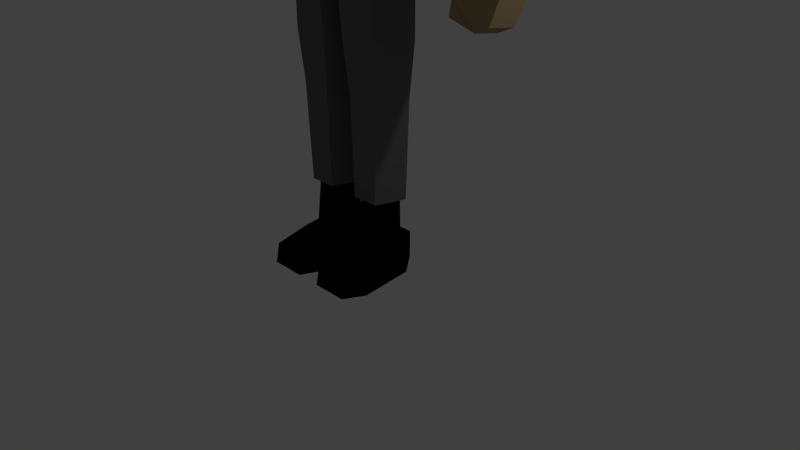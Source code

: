 # Source: pelihahmo.blend  (saved by Blender 2.71.0; exported with 4.5.12 LTS)
import bpy
from mathutils import Matrix  # noqa: F401  (used for matrix-valued properties, if any)

bpy.ops.wm.read_factory_settings(use_empty=True)
scene = bpy.context.scene
scene.name = 'Scene'

# ---- collections
col_collection_1 = bpy.data.collections.new('Collection 1'); scene.collection.children.link(col_collection_1)

# ---- materials (node trees are filled in below, after node groups)
mat_harmaa = bpy.data.materials.new('harmaa')
mat_harmaa.alpha_threshold = 0.0
mat_harmaa.roughness = 0.5
mat_harmaa.line_color = (0.0, 0.0, 0.0, 1.0)
mat_musta = bpy.data.materials.new('musta')
mat_musta.alpha_threshold = 0.0
mat_musta.roughness = 0.5
mat_musta.line_color = (0.0, 0.0, 0.0, 1.0)
mat_iho = bpy.data.materials.new('iho')
mat_iho.alpha_threshold = 0.0
mat_iho.roughness = 0.5
mat_iho.line_color = (0.0, 0.0, 0.0, 1.0)

# ---- material node trees
mat_harmaa.use_nodes = True; mat_harmaa.node_tree.nodes.clear()
_N = mat_harmaa.node_tree.nodes; _L = mat_harmaa.node_tree.links
n0 = _N.new('ShaderNodeOutputMaterial'); n0.name = 'Material Output'; n0.location = (300, 300)
n1 = _N.new('ShaderNodeBsdfDiffuse'); n1.name = 'Diffuse BSDF'; n1.location = (10, 300)
n1.inputs[0].default_value = (0.1496, 0.1496, 0.1496, 1.0)
_L.new(n1.outputs[0], n0.inputs[0])
n0.is_active_output = True
mat_musta.use_nodes = True; mat_musta.node_tree.nodes.clear()
_N = mat_musta.node_tree.nodes; _L = mat_musta.node_tree.links
n0 = _N.new('ShaderNodeOutputMaterial'); n0.name = 'Material Output'; n0.location = (300, 300)
n1 = _N.new('ShaderNodeBsdfDiffuse'); n1.name = 'Diffuse BSDF'; n1.location = (10, 300)
n1.inputs[0].default_value = (0.0, 0.0, 0.0, 1.0)
_L.new(n1.outputs[0], n0.inputs[0])
n0.is_active_output = True
mat_iho.use_nodes = True; mat_iho.node_tree.nodes.clear()
_N = mat_iho.node_tree.nodes; _L = mat_iho.node_tree.links
n0 = _N.new('ShaderNodeOutputMaterial'); n0.name = 'Material Output'; n0.location = (300, 300)
n1 = _N.new('ShaderNodeBsdfDiffuse'); n1.name = 'Diffuse BSDF'; n1.location = (10, 300)
n1.inputs[0].default_value = (0.4367, 0.3207, 0.1671, 1.0)
_L.new(n1.outputs[0], n0.inputs[0])
n0.is_active_output = True

# ---- world
world_world = bpy.data.worlds.new('World'); scene.world = world_world
world_world.color = (0.05088, 0.05088, 0.05088)
world_world.use_sun_shadow = False
world_world.sun_shadow_jitter_overblur = 0.0
world_world.cycles.sampling_method = 'MANUAL'
world_world.cycles.sample_map_resolution = 256

# ---- cameras
cam_camera = bpy.data.cameras.new('Camera')
cam_camera.clip_end = 100.0
cam_camera.lens = 35.0
cam_camera.sensor_width = 32.0
cam_camera.sensor_height = 18.0
cam_camera.ortho_scale = 7.314
cam_camera.dof.focus_distance = 0.0

# ---- lights
light_lamp_001 = bpy.data.lights.new('Lamp.001', 'POINT')
light_lamp_001.transmission_factor = 0.0
light_lamp_001.cutoff_distance = 30.0
light_lamp_001.energy = 100.0
light_lamp_001.shadow_buffer_clip_start = 1.001
light_lamp_001.shadow_soft_size = 0.1
light_lamp_001.shadow_maximum_resolution = 0.006
light_lamp_001.use_absolute_resolution = True
light_lamp_001.cycles.use_multiple_importance_sampling = False
light_lamp = bpy.data.lights.new('Lamp', 'POINT')
light_lamp.transmission_factor = 0.0
light_lamp.cutoff_distance = 30.0
light_lamp.energy = 100.0
light_lamp.shadow_buffer_clip_start = 1.001
light_lamp.shadow_soft_size = 0.1
light_lamp.shadow_maximum_resolution = 0.006
light_lamp.use_absolute_resolution = True
light_lamp.cycles.use_multiple_importance_sampling = False

# ---- meshes
me_cube_001 = bpy.data.meshes.new('Cube.001')
me_cube_001.from_pydata([(0.4524, -0.2963, 0.2389), (-0.4169, -0.2963, 0.2389), (-0.4169, -0.2963, -0.313), (0.4524, -0.2963, -0.313), (0.7698, 2.415, 0.2226), (-0.7343, 2.415, 0.2226), (-0.8841, 2.415, -0.6096), (0.9196, 2.415, -0.6096), (1.048, 1.697, 0.7441), (-1.016, 1.697, 0.7441), (-1.072, 2.052, -0.8182), (1.105, 2.052, -0.8182), (-1.014, 1.245, 0.7369), (-1.072, 1.6, -0.8111), (1.086, 1.6, -0.8111), (1.03, 1.245, 0.737), (-1.379, 2.069, -0.03705), (1.414, 2.069, -0.03705), (-1.377, 1.36, -0.03709), (1.389, 1.361, -0.03705), (1.414, 2.069, -0.5937), (1.389, 1.361, -0.5896), (-1.379, 2.069, -0.5937), (-1.378, 1.36, -0.5896), (-0.525, -0.2963, -0.03704), (0.5605, -0.2963, -0.03704), (0.5605, -0.2963, -0.2093), (-0.525, -0.2963, -0.2093), (-0.8841, 2.415, -0.03705), (0.9196, 2.415, -0.03705), (-0.8841, 2.415, -0.3233), (0.9196, 2.415, -0.3233), (0.3056, 2.415, 0.4078), (0.3055, -0.2963, 0.3075), (0.3056, 2.415, -0.6096), (0.3055, -0.2963, -0.3816), (0.1527, 1.697, 0.6599), (0.3049, 2.052, -0.7814), (0.1519, 1.245, 0.6527), (0.3028, 1.6, -0.7742), (0.3056, 2.506, 0.1373), (0.3056, 2.506, -0.3233), (-0.2529, 2.415, 0.4078), (-0.2536, -0.2963, -0.3816), (-0.2528, 2.052, -0.7814), (-0.256, 1.6, -0.7742), (-0.2536, -0.2963, 0.3075), (-0.2529, 2.415, -0.6096), (-0.1017, 1.697, 0.6599), (-0.1029, 1.245, 0.6526), (-0.2529, 2.506, 0.1373), (-0.2529, 2.506, -0.3233), (-0.3738, 1.697, 0.7783), (-0.3757, 1.245, 0.771), (0.4407, 1.697, 0.7808), (0.4358, 1.245, 0.7736), (1.25, 0.7225, -0.2646), (1.422, 1.311, -0.2403), (1.681, 0.0866, -0.6497), (1.683, 1.325, -0.5985), (2.105, 1.318, -0.4608), (2.104, 1.3, -0.01743), (1.68, 0.1916, 0.06059), (1.682, 1.296, 0.1189), (2.243, 0.7331, -0.5851), (1.624, 1.693, -0.6771), (-2.117, 1.311, -0.02445), (1.63, 0.7427, -0.7852), (-1.695, 1.304, 0.1133), (1.677, 1.971, -0.57), (-2.257, 0.7445, -0.5925), (2.099, 1.846, -0.4328), (-1.646, 1.693, -0.6771), (2.099, 1.846, 0.0109), (-1.699, 0.1991, 0.05346), (1.677, 2.015, 0.148), (2.238, 1.605, -0.5334), (2.238, 1.605, 0.1114), (1.624, 1.693, 0.3107), (1.42, 0.1397, -0.2951), (2.103, 0.1057, -0.5131), (2.102, 0.1706, -0.07417), (2.242, 0.7068, 0.05924), (1.628, 0.7002, 0.2573), (1.628, -0.2037, -0.7713), (1.248, -0.1266, -0.256), (-1.694, 1.334, -0.6041), (1.723, -1.19, -0.3217), (-1.698, 0.09403, -0.6568), (-1.434, 1.318, -0.245), (-1.265, 0.7289, -0.2687), (1.722, -1.126, 0.1164), (-2.116, 1.329, -0.4678), (2.241, -0.1759, -0.5729), (2.24, -0.08161, 0.06501), (1.561, -1.158, -0.103), (1.983, -1.179, -0.2375), (1.982, -1.139, 0.03328), (1.626, -0.05111, 0.2608), (0.02638, 3.746, 0.7389), (-0.7699, 3.365, -0.3396), (-0.7699, 3.042, -0.3396), (-0.7699, 4.02, -0.3397), (1.526e-05, 3.215, -0.7577), (1.788e-05, 4.02, -0.8971), (0.7681, 3.042, -0.3371), (0.7681, 4.02, -0.3371), (0.303, 2.666, 0.6683), (0.4728, 4.02, 0.6718), (-0.3079, 2.666, 0.6667), (-0.4777, 4.02, 0.6702), (0.7681, 3.365, -0.3371), (0.3847, 3.103, 0.5955), (-0.3896, 3.103, 0.5939), (1.604e-05, 3.478, -0.8971), (0.02662, 3.103, 0.8884), (0.303, 2.817, 0.7516), (-0.9049, 4.033, -0.3992), (-0.3079, 2.817, 0.75), (-0.4075, 3.746, 0.6889), (0.4026, 3.746, 0.6905), (0.5561, 4.033, 0.7899), (0.9033, 4.033, -0.3962), (0.0002734, 4.033, -1.055), (-0.6238, 3.314, 0.1126), (0.6205, 3.314, 0.1147), (0.7035, 2.812, 0.2373), (0.6205, 4.02, 0.1147), (-0.7068, 2.812, 0.2352), (-0.6238, 4.02, 0.1126), (0.7169, 3.044, 0.2294), (-0.7203, 3.044, 0.2273), (0.7297, 4.033, 0.135), (-0.5614, 4.033, 0.7881), (-0.4426, 3.738, 0.5625), (0.4377, 3.738, 0.5641), (-0.7699, 3.738, -0.3396), (0.7681, 3.738, -0.3371), (1.692e-05, 3.738, -0.8971), (0.6205, 3.738, 0.1147), (-0.6238, 3.738, 0.1126), (-0.1639, 3.103, 0.5947), (-0.04607, 3.746, 0.7387), (-0.04607, 3.738, 0.5633), (0.2171, 3.103, 0.5951), (0.09892, 3.746, 0.7391), (0.09953, 3.738, 0.5637), (-0.1385, 3.103, 0.7986), (0.1918, 3.103, 0.799), (-0.7332, 4.033, 0.1325), (-0.674, 4.847, -0.2973), (0.4136, 4.847, 0.5879), (0.672, 4.847, -0.2951), (-0.0004466, 4.847, -0.7794), (0.5428, 4.847, 0.1003), (-0.4183, 4.847, 0.5865), (-0.5461, 4.847, 0.09847), (-0.3721, 4.758, -0.1938), (0.2273, 4.758, 0.2941), (0.3698, 4.758, -0.1925), (0.2478, 2.786, 0.1678), (0.2985, 4.758, 0.0254), (-0.2312, 4.758, 0.2934), (-0.3016, 4.758, 0.0244), (-0.00231, 4.847, 0.5872), (-0.001916, 4.943, 0.2938), (-0.00155, 4.943, 0.0249), (-0.001184, 4.943, -0.1931), (0.2478, 2.828, -0.3484), (-0.2038, 2.786, 0.1678), (-0.2038, 2.828, -0.3484), (0.6514, -0.6347, 0.3793), (-0.6185, -0.6347, 0.3793), (-0.6185, -0.6347, -0.5084), (0.6514, -0.6347, -0.5084), (-0.7763, -0.6347, -0.02381), (0.8093, -0.6347, -0.02381), (0.8093, -0.6347, -0.2755), (-0.7763, -0.6347, -0.2755), (0.4369, -0.6347, 0.4795), (0.4369, -0.6347, -0.6717), (-0.3799, -0.6347, -0.6717), (-0.3799, -0.6347, 0.4795), (0.6505, -0.9869, 0.3787), (-0.6176, -0.9869, 0.3787), (-0.6176, -0.9869, -0.5079), (0.6505, -0.9869, -0.5079), (-0.7752, -0.9869, -0.02387), (0.8082, -0.9869, -0.02387), (0.8082, -0.9869, -0.2752), (-0.7752, -0.9869, -0.2752), (0.4363, -0.9869, 0.5528), (0.4363, -0.9869, -0.6711), (-0.3793, -0.9869, -0.6711), (-0.3793, -0.9869, 0.5528), (0.679, 0.3895, 0.488), (0.9128, 0.3809, -0.03704), (0.5346, -0.08452, 0.3634), (0.7056, -0.0888, -0.03704), (0.8759, 0.3046, 0.5753), (1.11, 0.296, 0.05026), (0.7316, -0.1694, 0.4507), (0.9025, -0.1737, 0.05026), (0.6851, 0.7695, -0.6115), (0.8909, 0.7609, -0.3923), (0.2201, 0.7695, -0.6274), (0.5268, -0.05726, -0.3819), (0.2208, -0.05726, -0.4241), (0.6837, -0.06154, -0.2204), (0.7592, 0.7063, -0.7741), (0.965, 0.6977, -0.5548), (0.2942, 0.7063, -0.7899), (0.6008, -0.1204, -0.5444), (0.2949, -0.1204, -0.5866), (0.7577, -0.1247, -0.3829), (-0.6831, 0.401, -0.5409), (-0.8902, 0.3924, -0.3217), (-0.1937, 0.401, -0.5568), (-0.5195, -0.07295, -0.4164), (-0.677, -0.07725, -0.255), (-0.1931, -0.07296, -0.4587), (-0.7908, 0.3073, -0.7798), (-0.9978, 0.2987, -0.5606), (-0.3013, 0.3073, -0.7956), (-0.6271, -0.1667, -0.6553), (-0.7847, -0.171, -0.4938), (-0.3007, -0.1667, -0.6975), (-0.7156, 0.6516, 0.4879), (-0.9512, 0.6431, -0.03706), (-0.3146, 0.6516, 0.5393), (-0.5663, 0.1776, 0.3634), (-0.7381, 0.1734, -0.03705), (-0.2841, 0.1777, 0.4234), (-0.9035, 0.5305, 0.737), (-1.139, 0.522, 0.2121), (-0.5025, 0.5305, 0.7884), (-0.7541, 0.05658, 0.6125), (-0.9259, 0.05233, 0.2121), (-0.472, 0.05659, 0.6725), (1.534, -1.405, -0.06652), (1.758, -1.454, -0.3984), (2.153, -1.436, -0.2706), (2.152, -1.376, 0.1402), (1.757, -1.356, 0.2663), (1.424, -1.462, -0.05817), (1.541, -1.488, 0.2273), (1.542, -1.57, -0.3236), (1.842, -1.916, -0.1644), (1.842, -1.865, 0.1761), (-2.12, 1.846, -0.4328), (1.415, -1.514, 0.04247), (-1.698, 1.971, -0.57), (-1.643, 0.7511, -0.7906), (1.415, -1.541, -0.1396), (1.374, -1.527, -0.04864), (1.438, -1.781, 0.1225), (1.439, -1.82, -0.1388), (2.031, -1.832, -0.1944), (2.031, -1.776, 0.1813), (-2.12, 1.846, 0.01091), (-1.698, 2.015, 0.148), (-2.259, 1.605, -0.5334), (-2.259, 1.605, 0.1114), (-1.646, 1.693, 0.3107), (-1.438, 0.146, -0.3011), (-2.12, 0.115, -0.5221), (-2.121, 0.1799, -0.08308), (-2.258, 0.7183, 0.05175), (-1.645, 0.7086, 0.2519), (-1.645, -0.1965, -0.7782), (-1.267, -0.1211, -0.2613), (-1.746, -1.183, -0.3291), (-1.747, -1.118, 0.1091), (-2.259, -0.166, -0.5824), (-2.26, -0.07172, 0.05552), (-1.586, -1.151, -0.1096), (-2.007, -1.17, -0.2459), (-2.007, -1.13, 0.02486), (-1.647, -0.04392, 0.2539), (-1.559, -1.398, -0.07305), (-1.782, -1.447, -0.4059), (-2.178, -1.427, -0.2798), (-2.178, -1.366, 0.1311), (-1.784, -1.348, 0.2588), (-1.45, -1.456, -0.06424), (-1.569, -1.481, 0.2207), (-1.568, -1.563, -0.3302), (-1.87, -1.908, -0.1722), (-1.87, -1.857, 0.1683), (-1.441, -1.508, 0.03644), (-1.441, -1.535, -0.1456), (-1.4, -1.521, -0.0545), (-1.466, -1.775, 0.1164), (-1.466, -1.814, -0.1449), (-2.058, -1.823, -0.203), (-2.059, -1.767, 0.1726), (0.4102, -1.481, -0.3574), (0.4141, -2.815, -0.285), (-0.3951, -2.815, -0.285), (-0.3916, -1.481, -0.3574), (-0.0741, -2.815, -0.01906), (-0.01046, -1.481, -0.04167), (-0.1952, -2.815, 0.4136), (-0.1542, -1.328, 0.5461), (-0.591, -2.815, 0.415), (-0.6242, -1.481, 0.4737), (-0.7146, -2.815, -0.0167), (-0.7709, -1.481, -0.03886), (0.7351, -2.815, -0.01907), (0.7913, -1.481, -0.04167), (0.614, -2.815, 0.4136), (0.6475, -1.481, 0.472), (0.2182, -2.815, 0.415), (0.1775, -1.328, 0.5478), (0.09463, -2.815, -0.01671), (0.03087, -1.481, -0.03887), (0.4077, -4.079, -0.1588), (-0.3758, -4.079, -0.1588), (-0.1596, -4.079, 0.02033), (-0.2412, -4.079, 0.3117), (-0.5078, -4.079, 0.3127), (-0.5909, -4.079, 0.02192), (0.6239, -4.079, 0.02033), (0.5423, -4.079, 0.3117), (0.2757, -4.079, 0.3127), (0.1925, -4.079, 0.02192), (0.4102, -4.698, -0.3574), (-0.3916, -4.698, -0.3574), (-0.08651, -4.698, -0.04165), (-0.1543, -4.698, 0.472), (-0.6242, -4.698, 0.4738), (-0.6948, -4.698, -0.03885), (0.7152, -4.698, -0.04165), (0.6475, -4.698, 0.472), (0.1775, -4.698, 0.4738), (0.1069, -4.698, -0.03885), (0.1775, -2.148, 0.4738), (0.7913, -2.148, -0.04166), (-0.3916, -2.148, -0.3574), (-0.01046, -2.148, -0.04166), (0.4102, -2.148, -0.3574), (-0.1543, -2.148, 0.472), (0.6475, -2.148, 0.472), (-0.6242, -2.148, 0.4738), (-0.7709, -2.148, -0.03886), (0.03087, -2.148, -0.03886), (0.4102, -5.057, -0.3574), (-0.3916, -5.057, -0.3574), (-0.1207, -5.057, -0.04165), (-0.04589, -5.057, 0.7054), (-0.7326, -5.057, 0.7071), (-0.6606, -5.057, -0.03885), (0.6763, -5.057, -0.04165), (0.7791, -5.057, 0.7054), (0.04585, -5.057, 0.7071), (0.1458, -5.057, -0.03885), (-0.2248, -4.764, 0.9717), (-0.5537, -4.764, 0.9734), (0.577, -4.757, 0.9717), (0.248, -4.757, 0.9734), (-0.1543, -5.057, 0.9717), (-0.6242, -5.057, 0.9734), (0.6475, -5.057, 0.9717), (0.1775, -5.057, 0.9734), (0.1182, -4.062, -0.00488), (0.4058, -4.062, -0.2464), (0.2294, -4.062, 0.3837), (-0.6679, -4.062, -0.00488), (-0.3804, -4.062, -0.2464), (0.6947, -4.062, -0.007004), (-0.5567, -4.062, 0.3837), (-0.2005, -4.062, 0.3824), (-0.09147, -4.062, -0.007004), (0.5857, -4.062, 0.3824), (0.1377, -4.608, 0.001268), (0.374, -4.608, -0.2263), (0.2078, -4.608, 0.3674), (-0.5848, -4.608, 0.001268), (-0.3485, -4.608, -0.2263), (0.6115, -4.608, -0.0007338), (-0.5147, -4.608, 0.3674), (-0.179, -4.608, 0.3662), (-0.111, -4.608, -0.0007332), (0.5435, -4.608, 0.3662)], [], [(8, 4, 32, 54), (207, 206, 3, 35), (50, 28, 5, 42), (36, 54, 32), (34, 7, 11, 37), (52, 9, 12, 53), (22, 10, 13, 23), (37, 11, 14, 39), (17, 8, 15, 19), (9, 16, 18, 12), (20, 17, 19, 21), (16, 22, 23, 18), (11, 20, 21, 14), (51, 30, 28, 50), (47, 6, 30, 51), (8, 17, 29, 4), (17, 20, 31, 29), (7, 31, 20, 11), (206, 208, 26, 3), (19, 196, 198, 25, 26, 208, 204, 21), (195, 196, 19, 15), (230, 231, 24, 1), (18, 23, 216, 219, 27, 24, 231, 228), (215, 216, 23, 13), (6, 10, 22, 30), (16, 28, 30, 22), (5, 28, 16, 9), (5, 9, 52, 42), (45, 39, 205, 217), (29, 40, 32, 4), (48, 42, 52), (47, 34, 37, 44), (54, 36, 38, 55), (44, 37, 39, 45), (31, 41, 40, 29), (7, 34, 41, 31), (38, 49, 46, 33), (40, 50, 42, 32), (32, 42, 48, 36), (36, 48, 49, 38), (51, 50, 169, 170), (34, 47, 51, 41), (218, 220, 43, 2), (6, 47, 44, 10), (10, 44, 45, 13), (48, 52, 53, 49), (8, 54, 55, 15), (38, 33, 55), (49, 53, 229, 232, 46), (230, 1, 46, 232), (0, 197, 195, 15, 55, 33), (66, 68, 263, 262), (60, 76, 77, 61), (65, 69, 71, 76), (61, 77, 78, 63), (76, 71, 73, 77), (69, 20, 17, 75), (77, 73, 75, 78), (20, 69, 65, 21), (72, 261, 249, 251), (85, 79, 58, 84), (63, 78, 19, 57), (75, 17, 19, 78), (71, 69, 75, 73), (93, 80, 81, 94), (92, 66, 262, 261), (94, 81, 62, 98), (130, 125, 112, 116), (129, 140, 134, 110), (149, 133, 155, 156), (104, 138, 136, 102), (116, 112, 144, 141, 113, 118), (105, 111, 130, 126), (101, 100, 114, 103), (108, 127, 132, 121), (102, 136, 140, 129), (119, 142, 110), (111, 125, 130), (128, 126, 107, 109), (126, 130, 116, 107), (120, 108, 145), (107, 116, 118, 109), (103, 114, 111, 105), (99, 110, 142), (119, 110, 134), (106, 137, 138, 104), (128, 131, 100, 101), (127, 139, 137, 106), (143, 142, 119, 134), (99, 145, 108), (136, 138, 114, 100), (102, 129, 149, 117), (120, 135, 108), (118, 113, 124, 131), (41, 51, 170, 168), (108, 110, 99), (109, 118, 131, 128), (131, 124, 100), (108, 135, 139, 127), (111, 114, 138, 137), (145, 99, 115, 148), (125, 139, 135, 112), (124, 140, 136, 100), (141, 143, 134, 113), (111, 137, 139, 125), (113, 134, 140, 124), (146, 143, 142, 99, 145), (144, 141, 143, 146), (135, 120, 145, 146), (112, 135, 146, 144), (144, 148, 115, 147, 141), (142, 143, 141, 147), (99, 142, 147, 115), (148, 144, 146, 145), (133, 121, 151, 164, 155), (129, 110, 133, 149), (110, 108, 121, 133), (127, 106, 122, 132), (106, 104, 123, 122), (104, 102, 117, 123), (121, 132, 154, 151), (132, 122, 152, 154), (117, 149, 156, 150), (123, 117, 150, 153), (122, 123, 153, 152), (103, 170, 101), (156, 155, 162, 163), (151, 154, 161, 158), (154, 152, 159, 161), (150, 156, 163, 157), (155, 164, 162), (165, 162, 164), (165, 166, 163, 162), (167, 166, 161, 159), (164, 151, 158), (165, 164, 158), (158, 161, 166, 165), (157, 163, 166, 167), (168, 170, 103), (105, 168, 103), (126, 160, 168, 105), (40, 41, 168, 160), (50, 40, 160, 169), (159, 153, 167), (157, 167, 153), (157, 153, 150), (159, 152, 153), (128, 101, 170, 169), (126, 128, 169, 160), (33, 46, 182, 179), (43, 35, 180, 181), (35, 3, 174, 180), (46, 1, 172, 182), (24, 27, 178, 175), (26, 25, 176, 177), (25, 0, 171, 176), (27, 2, 173, 178), (3, 26, 177, 174), (2, 43, 181, 173), (1, 24, 175, 172), (0, 33, 179, 171), (179, 182, 194, 191), (181, 180, 192, 193), (180, 174, 186, 192), (182, 172, 184, 194), (175, 178, 190, 187), (177, 176, 188, 189), (176, 171, 183, 188), (178, 173, 185, 190), (174, 177, 189, 186), (173, 181, 193, 185), (172, 175, 187, 184), (171, 179, 191, 183), (197, 198, 202, 201), (0, 25, 198, 197), (201, 202, 200, 199), (198, 196, 200, 202), (195, 197, 201, 199), (196, 195, 199, 200), (39, 14, 203, 205), (14, 21, 204, 203), (206, 207, 213, 212), (208, 206, 212, 214), (211, 209, 212, 213), (209, 210, 214, 212), (204, 208, 214, 210), (207, 205, 211, 213), (203, 204, 210, 209), (205, 203, 209, 211), (220, 218, 224, 226), (13, 45, 217, 215), (218, 219, 225, 224), (2, 27, 219, 218), (205, 207, 220, 217), (35, 43, 220, 207), (224, 225, 222, 221), (221, 223, 226, 224), (217, 220, 226, 223), (219, 216, 222, 225), (215, 217, 223, 221), (216, 215, 221, 222), (12, 18, 228, 227), (12, 227, 229, 53), (231, 230, 236, 237), (230, 232, 238, 236), (233, 234, 237, 236), (233, 236, 238, 235), (232, 229, 235, 238), (228, 231, 237, 234), (229, 227, 233, 235), (227, 228, 234, 233), (57, 19, 21), (247, 248, 255, 256), (243, 248, 258, 242), (245, 248, 243), (248, 245, 250, 255), (245, 244, 250), (253, 244, 246), (246, 247, 256, 253), (247, 246, 240), (240, 241, 257, 247), (80, 64, 82, 81), (56, 57, 59, 67), (58, 67, 64, 80), (67, 59, 60, 64), (81, 82, 83, 62), (79, 56, 67, 58), (64, 60, 61, 82), (83, 63, 57, 56), (82, 61, 63, 83), (62, 83, 56, 79), (79, 58, 80, 81, 62), (96, 93, 94, 97), (87, 84, 93, 96), (97, 94, 98, 91), (95, 85, 84, 87), (84, 58, 80, 93), (98, 62, 79, 85), (91, 98, 85, 95), (97, 91, 243, 242), (91, 95, 239, 243), (243, 239, 244, 245), (96, 97, 242, 241), (87, 96, 241, 240), (95, 87, 240, 239), (254, 250, 244), (257, 258, 248, 247), (239, 240, 246, 244), (253, 254, 244), (59, 65, 76, 60), (254, 255, 250), (59, 57, 21, 65), (261, 262, 259, 249), (256, 255, 254), (256, 254, 253), (241, 242, 258, 257), (262, 263, 260, 259), (270, 269, 88, 264), (249, 259, 260, 251), (273, 274, 266, 265), (274, 278, 74, 266), (287, 293, 292, 288), (283, 282, 295, 288), (285, 283, 288), (288, 292, 289, 285), (285, 289, 284), (290, 286, 284), (286, 290, 293, 287), (287, 280, 286), (280, 287, 294, 281), (265, 266, 267, 70), (90, 252, 86, 89), (88, 265, 70, 252), (252, 70, 92, 86), (266, 74, 268, 267), (264, 88, 252, 90), (70, 267, 66, 92), (268, 90, 89, 68), (267, 268, 68, 66), (74, 264, 90, 268), (264, 88, 265, 266, 74), (276, 277, 274, 273), (271, 276, 273, 269), (277, 272, 278, 274), (275, 271, 269, 270), (269, 273, 265, 88), (278, 270, 264, 74), (272, 275, 270, 278), (277, 282, 283, 272), (272, 283, 279, 275), (283, 285, 284, 279), (276, 281, 282, 277), (271, 280, 281, 276), (275, 279, 280, 271), (291, 284, 289), (294, 287, 288, 295), (279, 284, 286, 280), (290, 284, 291), (86, 92, 261, 72), (291, 289, 292), (293, 291, 292), (293, 290, 291), (281, 294, 295, 282), (18, 89, 23), (89, 86, 72, 23), (22, 23, 72, 251), (251, 260, 16, 22), (260, 263, 18, 16), (68, 89, 18, 263), (366, 364, 325, 324), (342, 311, 313, 336), (338, 299, 301, 339), (376, 374, 335, 334), (337, 309, 311, 342), (339, 301, 303, 341), (345, 315, 296, 340), (340, 296, 309, 337), (341, 303, 305, 343), (301, 299, 307, 305, 303), (344, 307, 299, 338), (343, 305, 307, 344), (336, 313, 315, 345), (309, 296, 315, 313, 311), (364, 365, 316, 325), (374, 375, 326, 335), (367, 368, 317, 321), (365, 369, 322, 316), (370, 367, 321, 320), (371, 370, 320, 319), (372, 371, 319, 318), (373, 366, 324, 323), (369, 373, 323, 322), (368, 372, 318, 317), (349, 329, 356), (335, 326, 346, 355), (377, 378, 327, 331), (375, 379, 332, 326), (380, 377, 331, 330), (381, 380, 330, 329), (382, 381, 329, 328), (383, 376, 334, 333), (379, 383, 333, 332), (378, 382, 328, 327), (193, 301, 299), (193, 192, 315, 301), (192, 296, 315), (192, 186, 296), (189, 309, 296, 186), (188, 309, 189), (309, 188, 183, 311), (183, 191, 311), (311, 191, 313), (313, 303, 301, 315), (191, 194, 303, 313), (303, 194, 305), (194, 184, 305), (187, 307, 305, 184), (185, 193, 299), (187, 190, 307), (307, 190, 185, 299), (310, 342, 336, 312), (298, 338, 339, 300), (308, 337, 342, 310), (300, 339, 341, 302), (314, 345, 340, 297), (297, 340, 337, 308), (302, 341, 343, 304), (306, 344, 338, 298), (304, 343, 344, 306), (312, 336, 345, 314), (346, 352, 353, 354, 355), (347, 348, 349, 350, 351), (331, 327, 347, 351), (326, 332, 352, 346), (356, 360, 349), (349, 348, 328), (329, 349, 328), (350, 331, 351), (330, 331, 350), (327, 328, 348, 347), (356, 357, 361, 360), (358, 359, 363, 362), (361, 357, 350), (330, 350, 357), (350, 349, 360, 361), (354, 353, 362, 363), (329, 330, 357, 356), (333, 334, 359, 358), (334, 354, 359), (363, 359, 354), (334, 335, 354), (354, 335, 355), (358, 362, 353), (353, 333, 358), (333, 353, 332), (352, 332, 353), (312, 314, 364, 366), (314, 297, 365, 364), (306, 298, 368, 367), (297, 308, 369, 365), (304, 306, 367, 370), (302, 304, 370, 371), (300, 302, 371, 372), (310, 312, 366, 373), (308, 310, 373, 369), (298, 300, 372, 368), (324, 325, 374, 376), (325, 316, 375, 374), (321, 317, 378, 377), (316, 322, 379, 375), (320, 321, 377, 380), (319, 320, 380, 381), (318, 319, 381, 382), (323, 324, 376, 383), (322, 323, 383, 379), (317, 318, 382, 378)])
me_cube_001.polygons.foreach_set('material_index', [0, 0, 0, 0, 0, 0, 0, 0, 0, 0, 0, 0, 0, 0, 0, 0, 0, 0, 0, 0, 0, 0, 0, 0, 0, 0, 0, 0, 0, 0, 0, 0, 0, 0, 0, 0, 0, 0, 0, 0, 2, 0, 0, 0, 0, 0, 0, 0, 0, 0, 0, 0, 0, 0, 0, 0, 0, 0, 0, 0, 0, 0, 0, 0, 0, 0, 0, 2, 2, 0, 2, 2, 2, 2, 0, 2, 2, 2, 2, 2, 2, 2, 2, 2, 2, 2, 2, 2, 2, 2, 2, 0, 2, 2, 2, 2, 2, 2, 2, 2, 2, 2, 2, 2, 2, 2, 2, 2, 2, 2, 2, 2, 2, 2, 0, 0, 0, 0, 0, 0, 0, 0, 0, 0, 0, 2, 0, 0, 0, 0, 0, 0, 0, 0, 0, 0, 0, 0, 2, 2, 2, 2, 2, 0, 0, 0, 0, 2, 2, 1, 1, 1, 1, 1, 1, 1, 1, 1, 1, 1, 1, 0, 0, 0, 0, 0, 0, 0, 0, 0, 0, 0, 0, 0, 0, 0, 0, 0, 0, 0, 0, 0, 0, 0, 0, 0, 0, 0, 0, 0, 0, 0, 0, 0, 0, 0, 0, 0, 0, 0, 0, 0, 0, 0, 0, 0, 0, 0, 0, 0, 0, 0, 2, 2, 2, 2, 2, 2, 2, 2, 2, 0, 0, 0, 0, 0, 0, 0, 0, 0, 0, 0, 0, 0, 0, 0, 0, 0, 0, 2, 2, 2, 2, 2, 2, 2, 2, 2, 2, 0, 2, 0, 0, 2, 2, 2, 0, 0, 0, 0, 0, 2, 2, 2, 2, 2, 2, 2, 2, 2, 0, 0, 0, 0, 0, 0, 0, 0, 0, 0, 0, 0, 0, 0, 0, 0, 0, 0, 2, 2, 2, 2, 2, 2, 2, 2, 2, 2, 0, 2, 2, 2, 2, 0, 0, 0, 0, 0, 0, 0, 0, 0, 1, 0, 0, 0, 0, 0, 0, 0, 0, 0, 0, 0, 1, 0, 0, 0, 0, 0, 0, 0, 0, 1, 1, 1, 1, 1, 1, 1, 1, 1, 1, 0, 0, 0, 0, 0, 0, 0, 0, 0, 0, 0, 0, 0, 0, 0, 0, 0, 0, 0, 0, 0, 0, 0, 0, 0, 0, 0, 1, 1, 1, 1, 1, 1, 1, 1, 1, 1, 1, 1, 1, 1, 1, 1, 1, 1, 1, 1, 1, 1, 1, 1, 1, 1, 0, 0, 0, 0, 0, 0, 0, 0, 0, 0, 1, 1, 1, 1, 1, 1, 1, 1, 1, 1])
_uv = me_cube_001.uv_layers.new(name='UVMap')
_uv.uv.foreach_set('vector', [0.0964, 0.07397, 0.09001, 0.003466, 0.1316, 0.005937, 0.1385, 0.07446, 0.3639, 0.3562, 0.3416, 0.3483, 0.3474, 0.3296, 0.3609, 0.3335, 0.5714, 0.2009, 0.582, 0.2591, 0.5601, 0.2438, 0.5475, 0.1997, 0.9326, 0.7212, 0.9105, 0.7212, 0.9475, 0.6585, 0.3185, 0.5663, 0.2786, 0.5506, 0.2861, 0.515, 0.3359, 0.5355, 0.1919, 0.07443, 0.2321, 0.07397, 0.2275, 0.114, 0.1876, 0.1144, 0.1517, 0.579, 0.1517, 0.6195, 0.1114, 0.6202, 0.1084, 0.58, 0.1476, 0.711, 0.1456, 0.7676, 0.1053, 0.767, 0.1073, 0.7116, 0.029, 0.03063, 0.0964, 0.07397, 0.0931, 0.1139, 0.02625, 0.07372, 0.5475, 0.5162, 0.4727, 0.5532, 0.4704, 0.5097, 0.5448, 0.4758, 0.002513, 0.02471, 0.029, 0.03063, 0.02625, 0.07372, 0.0, 0.06786, 0.4727, 0.5532, 0.4382, 0.5542, 0.4362, 0.5107, 0.4704, 0.5097, 0.2861, 0.515, 0.2462, 0.508, 0.2575, 0.4669, 0.2962, 0.4767, 0.6124, 0.2045, 0.6075, 0.2613, 0.582, 0.2591, 0.5714, 0.2009, 0.638, 0.2076, 0.6329, 0.2635, 0.6075, 0.2613, 0.6124, 0.2045, 0.0964, 0.07397, 0.029, 0.03063, 0.06464, 0.0, 0.09001, 0.003466, 0.601, 0.05887, 0.6404, 0.06232, 0.6219, 0.1015, 0.5964, 0.09925, 0.2786, 0.5506, 0.2621, 0.5501, 0.2462, 0.508, 0.2861, 0.515, 0.3416, 0.3483, 0.3222, 0.3436, 0.3344, 0.3267, 0.3474, 0.3296, 0.2321, 0.4662, 0.2877, 0.3754, 0.3107, 0.3404, 0.3244, 0.3264, 0.3344, 0.3267, 0.3222, 0.3436, 0.3018, 0.4091, 0.2575, 0.4669, 0.09358, 0.1863, 0.04676, 0.1801, 0.02625, 0.07372, 0.0931, 0.1139, 0.5302, 0.3787, 0.4915, 0.3802, 0.4985, 0.337, 0.5247, 0.3358, 0.4704, 0.5097, 0.4362, 0.5107, 0.4638, 0.4013, 0.476, 0.3579, 0.4851, 0.3374, 0.4985, 0.337, 0.4915, 0.3802, 0.4845, 0.4234, 0.00173, 0.6339, 0.0, 0.6071, 0.1084, 0.58, 0.1114, 0.6202, 0.6329, 0.2635, 0.6506, 0.2855, 0.6181, 0.3098, 0.6075, 0.2613, 0.5787, 0.3064, 0.582, 0.2591, 0.6075, 0.2613, 0.6181, 0.3098, 0.5226, 0.5798, 0.4959, 0.5813, 0.4727, 0.5532, 0.5475, 0.5162, 0.1889, 0.003466, 0.2321, 0.07397, 0.1919, 0.07443, 0.1683, 0.005937, 0.1088, 0.6736, 0.1073, 0.7116, 0.03258, 0.6995, 0.0004654, 0.6681, 0.5964, 0.09925, 0.5759, 0.1514, 0.552, 0.1502, 0.5722, 0.1105, 0.167, 0.07285, 0.1683, 0.005937, 0.1919, 0.07443, 0.3547, 0.5807, 0.3185, 0.5663, 0.3359, 0.5355, 0.3721, 0.5498, 0.9105, 0.7212, 0.9326, 0.7212, 0.9318, 0.7617, 0.91, 0.7617, 0.3721, 0.5498, 0.3359, 0.5355, 0.3449, 0.4967, 0.3812, 0.5111, 0.6219, 0.1015, 0.6168, 0.155, 0.5759, 0.1514, 0.5964, 0.09925, 0.6474, 0.1037, 0.6424, 0.1581, 0.6168, 0.155, 0.6219, 0.1015, 0.1458, 0.1128, 0.1625, 0.1128, 0.1379, 0.2446, 0.1012, 0.2446, 0.5759, 0.1514, 0.5714, 0.2009, 0.5475, 0.1997, 0.552, 0.1502, 0.1316, 0.005937, 0.1683, 0.005937, 0.167, 0.07285, 0.1502, 0.07285, 0.1502, 0.07285, 0.167, 0.07285, 0.1625, 0.1128, 0.1458, 0.1128, 0.6722, 0.9957, 0.6756, 0.9599, 0.7008, 0.9571, 0.7008, 0.9975, 0.6424, 0.1581, 0.638, 0.2076, 0.6124, 0.2045, 0.6168, 0.155, 0.7075, 0.3586, 0.683, 0.3609, 0.6885, 0.3398, 0.7034, 0.338, 0.3957, 0.5969, 0.3547, 0.5807, 0.3721, 0.5498, 0.4274, 0.5709, 0.4274, 0.5709, 0.3721, 0.5498, 0.3812, 0.5111, 0.4362, 0.5321, 0.167, 0.07285, 0.1919, 0.07443, 0.1876, 0.1144, 0.1625, 0.1128, 0.0964, 0.07397, 0.1385, 0.07446, 0.1343, 0.1144, 0.0931, 0.1139, 0.9318, 0.7617, 0.9475, 0.9013, 0.91, 0.7617, 0.1625, 0.1128, 0.1876, 0.1144, 0.1643, 0.1638, 0.1511, 0.2042, 0.1379, 0.2446, 0.5302, 0.3787, 0.5247, 0.3358, 0.5372, 0.3347, 0.5471, 0.3769, 0.08742, 0.2437, 0.09136, 0.2266, 0.09358, 0.1863, 0.0931, 0.1139, 0.1343, 0.1144, 0.1012, 0.2446, 0.5959, 0.6656, 0.6251, 0.6644, 0.6401, 0.6983, 0.5977, 0.6921, 0.6553, 0.4383, 0.6402, 0.4128, 0.6794, 0.4174, 0.6823, 0.4415, 0.8528, 0.02982, 0.8657, 0.0, 0.9026, 0.01749, 0.9064, 0.04137, 0.6823, 0.4415, 0.6794, 0.4174, 0.7316, 0.4069, 0.7182, 0.4396, 0.6402, 0.4128, 0.6553, 0.3911, 0.6823, 0.3943, 0.6794, 0.4174, 0.6506, 0.04024, 0.6404, 0.06232, 0.601, 0.05887, 0.5868, 0.03465, 0.6794, 0.4174, 0.6823, 0.3943, 0.7182, 0.3774, 0.7316, 0.4069, 0.1808, 0.8911, 0.1577, 0.8855, 0.1518, 0.8579, 0.1827, 0.8477, 0.7993, 0.3212, 0.8524, 0.3149, 0.849, 0.3353, 0.8124, 0.3493, 0.2077, 0.6955, 0.1961, 0.7188, 0.1576, 0.7195, 0.1517, 0.6966, 0.7884, 0.2437, 0.7988, 0.2779, 0.7614, 0.2682, 0.7491, 0.244, 0.7885, 0.3062, 0.7625, 0.3117, 0.7614, 0.2682, 0.7988, 0.2779, 0.6421, 0.003453, 0.6506, 0.04024, 0.5868, 0.03465, 0.6026, 0.0, 0.6401, 0.5658, 0.6553, 0.5416, 0.6823, 0.5448, 0.6794, 0.5704, 0.5614, 0.6648, 0.5959, 0.6656, 0.5977, 0.6921, 0.5475, 0.6908, 0.6794, 0.5704, 0.6823, 0.5448, 0.7182, 0.5429, 0.7316, 0.5677, 0.485, 0.7021, 0.4596, 0.7027, 0.4802, 0.658, 0.5062, 0.6431, 0.4361, 0.8616, 0.4358, 0.8364, 0.4788, 0.8362, 0.4859, 0.8617, 0.06549, 0.8263, 0.06556, 0.7676, 0.1374, 0.7763, 0.1374, 0.82, 0.3936, 0.949, 0.3936, 0.9238, 0.4782, 0.9243, 0.4782, 0.9495, 0.5062, 0.6431, 0.4802, 0.658, 0.4791, 0.647, 0.4765, 0.622, 0.475, 0.6073, 0.5021, 0.6031, 0.4815, 0.7399, 0.4528, 0.7399, 0.485, 0.7021, 0.5056, 0.7007, 0.4782, 0.8622, 0.4782, 0.8911, 0.3936, 0.8824, 0.3936, 0.8617, 0.3553, 0.7513, 0.3684, 0.7014, 0.3782, 0.7032, 0.3628, 0.7619, 0.3945, 0.8617, 0.3942, 0.8364, 0.4358, 0.8364, 0.4361, 0.8616, 0.4185, 0.6003, 0.4213, 0.621, 0.3936, 0.5969, 0.4528, 0.7399, 0.4596, 0.7027, 0.485, 0.7021, 0.6444, 0.7645, 0.7298, 0.8572, 0.677, 0.8572, 0.6401, 0.817, 0.5056, 0.7007, 0.485, 0.7021, 0.5062, 0.6431, 0.519, 0.6482, 0.4239, 0.6533, 0.3999, 0.6591, 0.4222, 0.6305, 0.519, 0.6482, 0.5062, 0.6431, 0.5021, 0.6031, 0.5149, 0.6082, 0.3035, 0.8872, 0.3035, 0.9077, 0.2188, 0.9149, 0.2188, 0.8864, 0.4218, 0.6257, 0.3936, 0.5969, 0.4213, 0.621, 0.4902, 0.8369, 0.4859, 0.8617, 0.4788, 0.8362, 0.2188, 0.9726, 0.2188, 0.9477, 0.3035, 0.9486, 0.3035, 0.9735, 0.4409, 0.7541, 0.4399, 0.7748, 0.3939, 0.8031, 0.3936, 0.7742, 0.3969, 0.7027, 0.422, 0.7027, 0.4197, 0.7399, 0.3947, 0.7399, 0.392, 0.7974, 0.3763, 0.7974, 0.3807, 0.765, 0.392, 0.7619, 0.4218, 0.6257, 0.4222, 0.6305, 0.3999, 0.6591, 0.4782, 0.9243, 0.3936, 0.9238, 0.3936, 0.8824, 0.4782, 0.8911, 0.2442, 0.661, 0.2573, 0.7014, 0.2475, 0.7032, 0.2321, 0.6557, 0.4239, 0.6533, 0.424, 0.6633, 0.3999, 0.6591, 0.4984, 0.7535, 0.483, 0.7792, 0.4354, 0.7985, 0.4399, 0.7748, 0.7926, 0.6851, 0.7926, 0.7231, 0.7637, 0.7203, 0.7637, 0.6896, 0.3999, 0.6591, 0.3936, 0.5969, 0.4218, 0.6257, 0.4918, 0.7399, 0.4984, 0.7535, 0.4399, 0.7748, 0.4409, 0.7541, 0.4399, 0.7748, 0.4354, 0.7985, 0.3939, 0.8031, 0.3999, 0.6591, 0.424, 0.6633, 0.422, 0.7027, 0.3969, 0.7027, 0.2188, 0.9149, 0.3035, 0.9077, 0.3035, 0.9486, 0.2188, 0.9477, 0.4222, 0.6305, 0.4218, 0.6257, 0.4799, 0.6166, 0.4804, 0.6329, 0.4596, 0.7027, 0.422, 0.7027, 0.424, 0.6633, 0.4802, 0.658, 0.4354, 0.7985, 0.4358, 0.8364, 0.3942, 0.8364, 0.3939, 0.8031, 0.4765, 0.622, 0.4208, 0.6317, 0.4181, 0.6057, 0.475, 0.6073, 0.4528, 0.7399, 0.4197, 0.7399, 0.422, 0.7027, 0.4596, 0.7027, 0.483, 0.7792, 0.4788, 0.8362, 0.4358, 0.8364, 0.4354, 0.7985, 0.5322, 0.7176, 0.5193, 0.7177, 0.5193, 0.702, 0.5258, 0.7019, 0.5322, 0.7019, 0.5451, 0.7019, 0.5193, 0.7019, 0.5252, 0.6452, 0.535, 0.6452, 0.2234, 0.8574, 0.2121, 0.8543, 0.2077, 0.8271, 0.2234, 0.8272, 0.4802, 0.658, 0.424, 0.6633, 0.4217, 0.6412, 0.4791, 0.647, 0.3297, 0.9936, 0.3115, 0.9913, 0.3035, 0.9766, 0.3115, 0.9618, 0.3297, 0.9595, 0.9827, 0.2471, 0.9963, 0.2482, 0.9989, 0.3045, 0.9819, 0.3041, 0.9795, 0.2473, 0.9827, 0.2471, 0.9819, 0.3041, 0.9677, 0.3045, 0.4804, 0.6329, 0.4791, 0.647, 0.4217, 0.6412, 0.4222, 0.6305, 0.7786, 0.8934, 0.7717, 0.8202, 0.8464, 0.8178, 0.849, 0.845, 0.8515, 0.8723, 0.2573, 0.7014, 0.2704, 0.7513, 0.263, 0.7619, 0.2475, 0.7032, 0.2704, 0.7513, 0.3553, 0.7513, 0.3628, 0.7619, 0.263, 0.7619, 0.3684, 0.7014, 0.3815, 0.661, 0.3936, 0.6557, 0.3782, 0.7032, 0.3815, 0.661, 0.3128, 0.611, 0.3128, 0.5969, 0.3936, 0.6557, 0.3128, 0.611, 0.2442, 0.661, 0.2321, 0.6557, 0.3128, 0.5969, 0.7717, 0.8202, 0.7756, 0.7689, 0.8493, 0.7796, 0.8464, 0.8178, 0.7756, 0.7689, 0.7786, 0.7252, 0.8515, 0.7471, 0.8493, 0.7796, 0.06556, 0.8753, 0.06549, 0.8263, 0.1374, 0.82, 0.1374, 0.8565, 0.9831, 0.3774, 0.9831, 0.4771, 0.9122, 0.4678, 0.9123, 0.394, 0.7152, 0.8572, 0.7152, 0.9571, 0.6401, 0.9423, 0.6402, 0.8682, 0.7618, 0.7419, 0.7132, 0.762, 0.6786, 0.7252, 0.6288, 0.8056, 0.6175, 0.8492, 0.6017, 0.8227, 0.608, 0.7987, 0.5437, 0.8492, 0.5321, 0.8056, 0.5547, 0.7987, 0.561, 0.8227, 0.5321, 0.8056, 0.5206, 0.7702, 0.5483, 0.7792, 0.5547, 0.7987, 0.6401, 0.7702, 0.6288, 0.8056, 0.608, 0.7987, 0.6142, 0.7792, 0.6175, 0.8492, 0.5806, 0.8492, 0.6017, 0.8227, 0.5796, 0.8232, 0.6017, 0.8227, 0.5806, 0.8492, 0.5796, 0.8232, 0.5795, 0.7992, 0.608, 0.7987, 0.6017, 0.8227, 0.5794, 0.7797, 0.5795, 0.7992, 0.5547, 0.7987, 0.5483, 0.7792, 0.5806, 0.8492, 0.5437, 0.8492, 0.561, 0.8227, 0.3763, 0.8125, 0.3906, 0.7974, 0.3906, 0.8311, 0.561, 0.8227, 0.5547, 0.7987, 0.5795, 0.7992, 0.5796, 0.8232, 0.6142, 0.7792, 0.608, 0.7987, 0.5795, 0.7992, 0.5794, 0.7797, 0.7406, 0.7917, 0.7132, 0.762, 0.7618, 0.7419, 0.7717, 0.8264, 0.7406, 0.7917, 0.7618, 0.7419, 0.7298, 0.8572, 0.7067, 0.8231, 0.7406, 0.7917, 0.7717, 0.8264, 0.9578, 0.09677, 0.959, 0.06853, 0.9883, 0.06863, 0.9832, 0.1006, 0.9642, 0.133, 0.9578, 0.09677, 0.9832, 0.1006, 0.9883, 0.1299, 0.5483, 0.7792, 0.5802, 0.727, 0.5794, 0.7797, 0.6142, 0.7792, 0.5794, 0.7797, 0.5802, 0.727, 0.6142, 0.7792, 0.5802, 0.727, 0.6401, 0.7702, 0.5483, 0.7792, 0.5206, 0.7702, 0.5802, 0.727, 0.6444, 0.7645, 0.6786, 0.7252, 0.7132, 0.762, 0.6793, 0.7934, 0.7298, 0.8572, 0.6444, 0.7645, 0.6793, 0.7934, 0.7067, 0.8231, 0.1012, 0.2446, 0.1379, 0.2446, 0.1535, 0.2769, 0.09977, 0.2769, 0.3972, 0.3478, 0.3609, 0.3335, 0.3761, 0.3015, 0.4291, 0.3225, 0.3609, 0.3335, 0.3474, 0.3296, 0.3527, 0.2958, 0.3761, 0.3015, 0.5372, 0.3347, 0.5247, 0.3358, 0.5253, 0.3064, 0.5435, 0.3048, 0.7886, 0.3503, 0.8039, 0.3503, 0.8107, 0.3759, 0.7882, 0.3759, 0.05353, 0.2377, 0.06382, 0.24, 0.0452, 0.2702, 0.03017, 0.2668, 0.06382, 0.24, 0.08742, 0.2437, 0.07967, 0.2755, 0.0452, 0.2702, 0.7166, 0.3359, 0.7034, 0.338, 0.7015, 0.3098, 0.7254, 0.3056, 0.3474, 0.3296, 0.3344, 0.3267, 0.329, 0.2914, 0.3527, 0.2958, 0.8594, 0.3475, 0.8749, 0.3443, 0.8782, 0.3747, 0.8524, 0.3747, 0.5247, 0.3358, 0.4985, 0.337, 0.487, 0.3082, 0.5253, 0.3064, 0.08742, 0.2437, 0.1012, 0.2446, 0.09977, 0.2769, 0.07967, 0.2755, 0.09977, 0.2769, 0.1535, 0.2769, 0.1546, 0.309, 0.101, 0.309, 0.4291, 0.3225, 0.3761, 0.3015, 0.3833, 0.2714, 0.4362, 0.2923, 0.3761, 0.3015, 0.3527, 0.2958, 0.3599, 0.2656, 0.3833, 0.2714, 0.5435, 0.3048, 0.5253, 0.3064, 0.5236, 0.275, 0.5475, 0.2732, 0.487, 0.3082, 0.4674, 0.3088, 0.4658, 0.2773, 0.4854, 0.2768, 0.03017, 0.2668, 0.0452, 0.2702, 0.0421, 0.3013, 0.02708, 0.298, 0.0452, 0.2702, 0.07967, 0.2755, 0.07652, 0.3067, 0.0421, 0.3013, 0.7254, 0.3056, 0.7015, 0.3098, 0.6968, 0.2787, 0.7207, 0.2745, 0.3527, 0.2958, 0.329, 0.2914, 0.3363, 0.2612, 0.3599, 0.2656, 0.7015, 0.3098, 0.6761, 0.3134, 0.6714, 0.2823, 0.6968, 0.2787, 0.5253, 0.3064, 0.487, 0.3082, 0.4854, 0.2768, 0.5236, 0.275, 0.07967, 0.2755, 0.09977, 0.2769, 0.101, 0.309, 0.07652, 0.3067, 0.5177, 0.7919, 0.5177, 0.8309, 0.4984, 0.8305, 0.4984, 0.7915, 0.08742, 0.2437, 0.06382, 0.24, 0.05615, 0.2217, 0.09136, 0.2266, 0.4782, 0.9988, 0.4785, 0.9632, 0.5183, 0.9483, 0.5183, 0.9957, 0.3107, 0.3404, 0.2877, 0.3754, 0.2716, 0.3629, 0.2946, 0.328, 0.225, 0.78, 0.225, 0.8251, 0.2077, 0.8271, 0.2077, 0.782, 0.5167, 0.7399, 0.5167, 0.7914, 0.4984, 0.7915, 0.4984, 0.7401, 0.1073, 0.7116, 0.1053, 0.767, 0.03116, 0.7302, 0.03258, 0.6995, 0.2962, 0.4767, 0.2575, 0.4669, 0.3018, 0.4091, 0.3277, 0.4155, 0.2236, 0.7534, 0.2311, 0.78, 0.2153, 0.7798, 0.2077, 0.7532, 0.2311, 0.7347, 0.2236, 0.7534, 0.2077, 0.7532, 0.2153, 0.7345, 0.7717, 0.8934, 0.8049, 0.8955, 0.8116, 0.9638, 0.7879, 0.9629, 0.8049, 0.8955, 0.8315, 0.8939, 0.8315, 0.9625, 0.8116, 0.9638, 0.2077, 0.6559, 0.2077, 0.579, 0.2233, 0.579, 0.2233, 0.6558, 0.2228, 0.6587, 0.2228, 0.7345, 0.2077, 0.7317, 0.2077, 0.6559, 0.5351, 0.6207, 0.5475, 0.6444, 0.5317, 0.6452, 0.5193, 0.6215, 0.5475, 0.5813, 0.5351, 0.6207, 0.5193, 0.6215, 0.5317, 0.582, 0.9988, 0.3045, 0.991, 0.3329, 0.9677, 0.3336, 0.9755, 0.3052, 0.1114, 0.6202, 0.1088, 0.6736, 0.0004654, 0.6681, 0.00173, 0.6339, 0.991, 0.3329, 0.9988, 0.3515, 0.9755, 0.3522, 0.9677, 0.3336, 0.7034, 0.338, 0.7166, 0.3359, 0.7272, 0.355, 0.7075, 0.3586, 0.9048, 0.9286, 0.9048, 1.0, 0.875, 0.9928, 0.876, 0.9518, 0.6506, 0.3429, 0.6885, 0.3398, 0.683, 0.3609, 0.6571, 0.3641, 0.9911, 0.8665, 0.9919, 0.8866, 0.949, 0.898, 0.9475, 0.8712, 0.9475, 0.8712, 0.9491, 0.8369, 0.9919, 0.8419, 0.9911, 0.8665, 0.876, 0.9518, 0.875, 0.9928, 0.8527, 0.9993, 0.8537, 0.9583, 0.476, 0.3579, 0.4638, 0.4013, 0.4401, 0.3941, 0.4523, 0.3507, 0.9815, 0.02682, 0.9941, 0.06853, 0.9704, 0.06558, 0.9578, 0.02387, 0.9941, 0.00295, 0.9815, 0.02682, 0.9578, 0.02387, 0.9704, 0.0, 0.5448, 0.4758, 0.4704, 0.5097, 0.4845, 0.4234, 0.5356, 0.4216, 0.2275, 0.114, 0.1876, 0.1631, 0.1643, 0.1638, 0.1876, 0.1144, 0.614, 0.9374, 0.5998, 0.9737, 0.5721, 0.9779, 0.5863, 0.9416, 0.5998, 0.9737, 0.614, 0.9953, 0.5863, 0.9995, 0.5721, 0.9779, 0.9539, 0.5284, 0.9551, 0.4771, 0.9977, 0.4867, 0.9969, 0.5254, 0.9539, 0.5284, 0.9969, 0.5254, 0.9977, 0.5425, 0.955, 0.55, 0.1511, 0.2042, 0.1643, 0.1638, 0.1905, 0.1779, 0.1773, 0.2183, 0.9706, 0.9965, 0.9706, 0.9512, 1.0, 0.9492, 1.0, 0.9945, 0.9964, 0.66, 0.9758, 0.6894, 0.9475, 0.6879, 0.9681, 0.6585, 0.9758, 0.6894, 0.9964, 0.7365, 0.9681, 0.735, 0.9475, 0.6879, 0.7491, 0.244, 0.7614, 0.2682, 0.7272, 0.2674, 0.9654, 0.6135, 0.9962, 0.6135, 0.9924, 0.6496, 0.9689, 0.6496, 0.7116, 0.6822, 0.6961, 0.7252, 0.6848, 0.7188, 0.678, 0.6839, 0.7222, 0.6915, 0.6961, 0.7252, 0.7116, 0.6822, 0.6722, 0.9995, 0.6402, 0.9876, 0.6442, 0.9679, 0.6674, 0.9771, 0.9691, 0.1384, 0.9593, 0.1631, 0.9578, 0.1551, 0.9578, 0.1715, 0.9593, 0.1631, 0.9691, 0.1882, 0.7426, 0.9647, 0.7596, 0.9979, 0.7292, 0.9907, 0.7232, 0.9666, 0.7596, 0.9979, 0.7426, 0.9647, 0.7596, 0.9527, 0.8718, 0.3022, 0.9064, 0.3046, 0.8989, 0.3387, 0.8869, 0.3443, 0.6553, 0.5416, 0.6401, 0.4909, 0.6793, 0.4956, 0.6823, 0.5448, 0.2077, 0.7706, 0.1962, 0.8224, 0.1577, 0.8231, 0.1517, 0.7716, 0.8653, 0.164, 0.8526, 0.115, 0.9063, 0.1188, 0.9023, 0.1666, 0.8526, 0.115, 0.8656, 0.06164, 0.9025, 0.06424, 0.9063, 0.1188, 0.6823, 0.5448, 0.6793, 0.4956, 0.7315, 0.4929, 0.7182, 0.5429, 0.1961, 0.7188, 0.2077, 0.7706, 0.1517, 0.7716, 0.1576, 0.7195, 0.6401, 0.4909, 0.6553, 0.4383, 0.6823, 0.4415, 0.6793, 0.4956, 0.7988, 0.1915, 0.7884, 0.2437, 0.7491, 0.244, 0.7416, 0.1919, 0.6793, 0.4956, 0.6823, 0.4415, 0.7182, 0.4396, 0.7315, 0.4929, 0.7884, 0.1399, 0.7988, 0.1915, 0.7416, 0.1919, 0.749, 0.1401, 0.7505, 0.3117, 0.7882, 0.3239, 0.7882, 0.3637, 0.7505, 0.3759, 0.7272, 0.3438, 0.6682, 0.6581, 0.6401, 0.5658, 0.6794, 0.5704, 0.6848, 0.66, 0.8759, 0.2784, 0.8524, 0.1892, 0.906, 0.193, 0.8987, 0.28, 0.6848, 0.66, 0.6794, 0.5704, 0.7316, 0.5677, 0.707, 0.6589, 0.1863, 0.6011, 0.2077, 0.6955, 0.1517, 0.6966, 0.1626, 0.6016, 0.8524, 0.1892, 0.8653, 0.164, 0.9023, 0.1666, 0.906, 0.193, 0.7987, 0.1163, 0.7884, 0.1399, 0.749, 0.1401, 0.7415, 0.1166, 0.7795, 0.02224, 0.7987, 0.1163, 0.7415, 0.1166, 0.7553, 0.02239, 0.6848, 0.66, 0.707, 0.6589, 0.7116, 0.6822, 0.678, 0.6839, 0.7795, 0.02224, 0.7553, 0.02239, 0.7541, 0.0001536, 0.79, 0.0, 0.9894, 0.133, 0.9695, 0.163, 0.9593, 0.1631, 0.9691, 0.1384, 0.6682, 0.6581, 0.6848, 0.66, 0.678, 0.6839, 0.6528, 0.6809, 0.8759, 0.2784, 0.8987, 0.28, 0.9064, 0.3046, 0.8718, 0.3022, 0.1863, 0.6011, 0.1626, 0.6016, 0.1535, 0.5797, 0.1882, 0.579, 0.6461, 0.9591, 0.6442, 0.9679, 0.6401, 0.9601, 0.9637, 0.5966, 0.9976, 0.5966, 0.9962, 0.6135, 0.9654, 0.6135, 0.9695, 0.163, 0.9894, 0.1931, 0.9691, 0.1882, 0.9593, 0.1631, 0.7232, 0.9666, 0.7152, 0.9676, 0.7181, 0.9617, 0.8656, 0.06164, 0.8528, 0.02982, 0.9064, 0.04137, 0.9025, 0.06424, 0.6461, 0.9591, 0.6674, 0.9771, 0.6442, 0.9679, 0.1577, 0.8231, 0.1962, 0.8224, 0.1827, 0.8477, 0.1518, 0.8579, 0.5475, 0.6908, 0.5977, 0.6921, 0.596, 0.713, 0.5614, 0.7122, 0.6722, 0.9571, 0.6674, 0.9771, 0.6461, 0.9591, 0.7292, 0.9907, 0.7152, 0.9676, 0.7232, 0.9666, 0.6528, 0.6809, 0.678, 0.6839, 0.6848, 0.7188, 0.6617, 0.7161, 0.5977, 0.6921, 0.6401, 0.6983, 0.6251, 0.727, 0.596, 0.713, 0.797, 0.5307, 0.8527, 0.5282, 0.8471, 0.5544, 0.8088, 0.5561, 0.6083, 0.3774, 0.5688, 0.3739, 0.5597, 0.3338, 0.6236, 0.3394, 0.5475, 0.5371, 0.5977, 0.5384, 0.596, 0.5618, 0.5614, 0.5609, 0.5977, 0.5384, 0.6401, 0.5367, 0.6251, 0.5606, 0.596, 0.5618, 0.9595, 0.2293, 0.9629, 0.1931, 0.9865, 0.1931, 0.9902, 0.2293, 0.6199, 0.4213, 0.5926, 0.4224, 0.5965, 0.3859, 0.6034, 0.3774, 0.982, 0.5793, 0.9959, 0.5955, 0.9539, 0.5955, 0.9539, 0.5955, 0.9564, 0.5662, 0.9805, 0.5596, 0.982, 0.5793, 0.982, 0.5793, 0.9805, 0.5596, 0.9865, 0.554, 0.8139, 0.4064, 0.8333, 0.4053, 0.8094, 0.4134, 0.8333, 0.4053, 0.8139, 0.4064, 0.8179, 0.3818, 0.848, 0.3774, 0.848, 0.3774, 0.8514, 0.4178, 0.8333, 0.4053, 0.8182, 0.04431, 0.8334, 0.0, 0.8451, 0.008766, 0.8524, 0.04533, 0.5614, 0.5609, 0.596, 0.5618, 0.5977, 0.6136, 0.5475, 0.6123, 0.797, 0.6048, 0.8527, 0.6023, 0.8471, 0.6567, 0.8087, 0.6585, 0.8119, 0.1833, 0.8485, 0.1844, 0.8522, 0.2366, 0.7991, 0.235, 0.7991, 0.235, 0.8522, 0.2366, 0.8488, 0.288, 0.8123, 0.2869, 0.596, 0.5618, 0.6251, 0.5606, 0.6401, 0.6119, 0.5977, 0.6136, 0.8088, 0.5561, 0.8471, 0.5544, 0.8527, 0.6023, 0.797, 0.6048, 0.5475, 0.6123, 0.5977, 0.6136, 0.5959, 0.6656, 0.5614, 0.6648, 0.797, 0.4976, 0.7405, 0.4963, 0.7517, 0.4427, 0.7906, 0.4436, 0.5977, 0.6136, 0.6401, 0.6119, 0.6251, 0.6644, 0.5959, 0.6656, 0.7905, 0.5469, 0.7516, 0.546, 0.7405, 0.4963, 0.797, 0.4976, 0.91, 0.9333, 0.9331, 0.9013, 0.9706, 0.9137, 0.9706, 0.9534, 0.9331, 0.9655, 0.5732, 0.4434, 0.5945, 0.444, 0.5977, 0.5384, 0.5475, 0.5371, 0.8225, 0.06578, 0.8451, 0.06645, 0.8519, 0.1616, 0.7988, 0.16, 0.5945, 0.444, 0.6125, 0.4433, 0.6401, 0.5367, 0.5977, 0.5384, 0.8188, 0.4419, 0.8424, 0.4409, 0.8527, 0.5282, 0.797, 0.5307, 0.7988, 0.16, 0.8519, 0.1616, 0.8485, 0.1844, 0.8119, 0.1833, 0.7969, 0.5725, 0.7404, 0.5712, 0.7516, 0.546, 0.7905, 0.5469, 0.7849, 0.6623, 0.7609, 0.6617, 0.7404, 0.5712, 0.7969, 0.5725, 0.5945, 0.444, 0.5926, 0.4224, 0.6199, 0.4213, 0.6125, 0.4433, 0.7849, 0.6623, 0.7942, 0.6851, 0.7591, 0.6841, 0.7609, 0.6617, 0.1493, 0.8089, 0.1374, 0.7944, 0.1418, 0.7676, 0.1493, 0.7728, 0.5732, 0.4434, 0.5602, 0.4216, 0.5926, 0.4224, 0.5945, 0.444, 0.8225, 0.06578, 0.8182, 0.04431, 0.8524, 0.04533, 0.8451, 0.06645, 0.8188, 0.4419, 0.8169, 0.4197, 0.8514, 0.4178, 0.8424, 0.4409, 0.98, 0.5513, 0.9865, 0.554, 0.9805, 0.5596, 0.9578, 0.2462, 0.9595, 0.2293, 0.9902, 0.2293, 0.9917, 0.2462, 0.8169, 0.4197, 0.8094, 0.4134, 0.8333, 0.4053, 0.8514, 0.4178, 0.8139, 0.4064, 0.8094, 0.4134, 0.8059, 0.4071, 0.8123, 0.2869, 0.8488, 0.288, 0.8524, 0.3149, 0.7993, 0.3212, 0.98, 0.5513, 0.9805, 0.5596, 0.9564, 0.5662, 0.9567, 0.55, 0.98, 0.5513, 0.9564, 0.5662, 0.8179, 0.3818, 0.8139, 0.4064, 0.8059, 0.4071, 0.5602, 0.4216, 0.5669, 0.3852, 0.5965, 0.3859, 0.5926, 0.4224, 0.7583, 0.4207, 0.7517, 0.4427, 0.7316, 0.4175, 0.8087, 0.6585, 0.8471, 0.6567, 0.8526, 0.6875, 0.8195, 0.6782, 0.8198, 0.7211, 0.8195, 0.6782, 0.8526, 0.6875, 0.847, 0.7184, 0.6236, 0.3394, 0.5597, 0.3338, 0.5787, 0.3064, 0.6181, 0.3098, 0.7906, 0.3815, 0.797, 0.4117, 0.7583, 0.4207, 0.7584, 0.3774, 0.7906, 0.4436, 0.7517, 0.4427, 0.7583, 0.4207, 0.797, 0.4117, 0.922, 0.653, 0.9122, 0.6181, 0.9189, 0.6206, 0.9262, 0.6466, 0.07183, 0.4107, 0.07784, 0.3517, 0.1147, 0.3392, 0.1028, 0.4108, 0.902, 0.8289, 0.8967, 0.8875, 0.8527, 0.8836, 0.858, 0.825, 0.1141, 0.9226, 0.1457, 0.9223, 0.1503, 0.9302, 0.1073, 0.9305, 0.03168, 0.4039, 0.03769, 0.3448, 0.07784, 0.3517, 0.07183, 0.4107, 0.0844, 0.4039, 0.09041, 0.3448, 0.1364, 0.3392, 0.1245, 0.4107, 0.8584, 0.4883, 0.8527, 0.429, 0.8967, 0.4248, 0.9024, 0.484, 0.3906, 0.172, 0.377, 0.2292, 0.334, 0.2189, 0.3476, 0.1617, 0.1245, 0.4107, 0.1364, 0.3392, 0.1616, 0.3517, 0.1556, 0.4108, 0.2176, 0.9477, 0.1787, 0.9682, 0.1517, 0.9332, 0.174, 0.8911, 0.2176, 0.8935, 0.7184, 0.1688, 0.7272, 0.2276, 0.6835, 0.2342, 0.6746, 0.1753, 0.5251, 0.1711, 0.5283, 0.2307, 0.482, 0.2327, 0.4789, 0.1731, 0.9552, 0.1734, 0.9578, 0.2471, 0.9064, 0.2306, 0.9089, 0.1709, 0.0, 0.9228, 0.02517, 0.8866, 0.06521, 0.9053, 0.06521, 0.9601, 0.02448, 0.9637, 0.9122, 0.6181, 0.938, 0.5966, 0.9381, 0.6045, 0.9189, 0.6206, 0.4782, 0.9084, 0.5074, 0.9087, 0.5174, 0.9163, 0.4783, 0.9161, 0.5206, 0.9589, 0.5464, 0.9374, 0.5467, 0.9453, 0.5275, 0.9614, 0.938, 0.5966, 0.9637, 0.6181, 0.9574, 0.6206, 0.9381, 0.6045, 0.5304, 0.9938, 0.5206, 0.9589, 0.5275, 0.9614, 0.5348, 0.9874, 0.5622, 0.9938, 0.5304, 0.9938, 0.5348, 0.9874, 0.5586, 0.9874, 0.5721, 0.9589, 0.5622, 0.9938, 0.5586, 0.9874, 0.566, 0.9614, 0.9539, 0.653, 0.922, 0.653, 0.9262, 0.6466, 0.95, 0.6466, 0.9637, 0.6181, 0.9539, 0.653, 0.95, 0.6466, 0.9574, 0.6206, 0.5464, 0.9374, 0.5721, 0.9589, 0.566, 0.9614, 0.5467, 0.9453, 0.247, 0.8581, 0.2601, 0.8255, 0.2843, 0.8523, 0.4783, 0.9161, 0.5174, 0.9163, 0.517, 0.9483, 0.4805, 0.9483, 0.9438, 0.5071, 0.9204, 0.4896, 0.9234, 0.4771, 0.9539, 0.5019, 0.5268, 0.8961, 0.556, 0.8966, 0.5606, 0.9062, 0.5216, 0.9058, 0.9419, 0.5403, 0.9438, 0.5071, 0.9539, 0.5019, 0.9536, 0.5482, 0.9123, 0.544, 0.9419, 0.5403, 0.9536, 0.5482, 0.9122, 0.5534, 0.2399, 0.7987, 0.261, 0.8154, 0.2601, 0.8255, 0.2321, 0.803, 0.747, 0.9144, 0.7175, 0.9103, 0.7152, 0.9006, 0.7565, 0.9064, 0.7487, 0.9478, 0.747, 0.9144, 0.7565, 0.9064, 0.7565, 0.9527, 0.3151, 0.9191, 0.3443, 0.9196, 0.3434, 0.9282, 0.3045, 0.9278, 0.91, 0.9286, 0.8527, 0.8836, 0.8967, 0.8875, 0.3763, 0.8715, 0.3035, 0.8715, 0.3399, 0.8141, 0.3436, 0.8144, 0.9122, 0.3774, 0.8967, 0.4248, 0.8527, 0.429, 0.3833, 0.2714, 0.3599, 0.2656, 0.377, 0.2292, 0.3363, 0.2612, 0.334, 0.2189, 0.377, 0.2292, 0.3599, 0.2656, 0.0421, 0.3013, 0.03769, 0.3448, 0.02708, 0.298, 0.03769, 0.3448, 0.0421, 0.3013, 0.07652, 0.3067, 0.07784, 0.3517, 0.07652, 0.3067, 0.101, 0.309, 0.07784, 0.3517, 0.07784, 0.3517, 0.101, 0.309, 0.1147, 0.3392, 0.3268, 0.7619, 0.3564, 0.762, 0.3436, 0.8144, 0.3399, 0.8141, 0.101, 0.309, 0.1546, 0.309, 0.1364, 0.3392, 0.1147, 0.3392, 0.1364, 0.3392, 0.1546, 0.309, 0.1616, 0.3517, 0.5475, 0.2732, 0.5236, 0.275, 0.5283, 0.2307, 0.4854, 0.2768, 0.482, 0.2327, 0.5283, 0.2307, 0.5236, 0.275, 0.6968, 0.2787, 0.6714, 0.2823, 0.6835, 0.2342, 0.4854, 0.2768, 0.4658, 0.2773, 0.482, 0.2327, 0.7272, 0.2276, 0.7207, 0.2745, 0.6968, 0.2787, 0.6835, 0.2342, 0.06453, 0.469, 0.07183, 0.4107, 0.1028, 0.4108, 0.09064, 0.469, 0.9033, 0.7709, 0.902, 0.8289, 0.858, 0.825, 0.8663, 0.7676, 0.03071, 0.4632, 0.03168, 0.4039, 0.07183, 0.4107, 0.06453, 0.469, 0.08392, 0.4632, 0.0844, 0.4039, 0.1245, 0.4107, 0.1177, 0.469, 0.8672, 0.5477, 0.8584, 0.4883, 0.9024, 0.484, 0.9043, 0.5441, 0.3999, 0.1145, 0.3906, 0.172, 0.3476, 0.1617, 0.3637, 0.1059, 0.1177, 0.469, 0.1245, 0.4107, 0.1556, 0.4108, 0.1439, 0.469, 0.707, 0.1099, 0.7184, 0.1688, 0.6746, 0.1753, 0.6701, 0.1154, 0.5188, 0.1115, 0.5251, 0.1711, 0.4789, 0.1731, 0.4799, 0.1131, 0.9549, 0.1135, 0.9552, 0.1734, 0.9089, 0.1709, 0.916, 0.1114, 0.03288, 0.7676, 0.05654, 0.796, 0.06549, 0.8629, 0.0, 0.8628, 0.009168, 0.796, 0.9372, 0.2471, 0.9612, 0.2754, 0.9677, 0.3423, 0.9064, 0.3422, 0.913, 0.2755, 0.7637, 0.6851, 0.7637, 0.7243, 0.7318, 0.724, 0.7316, 0.6872, 0.5216, 0.9058, 0.5606, 0.9062, 0.5569, 0.9374, 0.5206, 0.9374, 0.2843, 0.8523, 0.2658, 0.8719, 0.247, 0.8581, 0.3878, 0.9527, 0.3401, 0.9595, 0.3434, 0.9282, 0.2601, 0.8255, 0.247, 0.8581, 0.2321, 0.803, 0.6382, 0.9051, 0.6065, 0.8492, 0.6387, 0.85, 0.6067, 0.8923, 0.6065, 0.8492, 0.6382, 0.9051, 0.3045, 0.9278, 0.3434, 0.9282, 0.3401, 0.9595, 0.3035, 0.9595, 0.2843, 0.8523, 0.3035, 0.8625, 0.2932, 0.8864, 0.2658, 0.8719, 0.9766, 0.8082, 0.9811, 0.8295, 0.9556, 0.8369, 0.9492, 0.8066, 0.6387, 0.9306, 0.6129, 0.9343, 0.6382, 0.9051, 0.6067, 0.8923, 0.6382, 0.9051, 0.6129, 0.9343, 0.9064, 0.3422, 0.9677, 0.3423, 0.9579, 0.3661, 0.9159, 0.3661, 0.0, 0.8628, 0.06549, 0.8629, 0.05364, 0.8866, 0.01167, 0.8866, 0.9122, 0.5534, 0.9536, 0.5482, 0.9539, 0.593, 0.9249, 0.5966, 0.7565, 0.9064, 0.7152, 0.9006, 0.7266, 0.8572, 0.7555, 0.8613, 0.1073, 0.9305, 0.09568, 0.962, 0.06549, 0.936, 0.06919, 0.9625, 0.06549, 0.936, 0.09568, 0.962, 0.1073, 0.9305, 0.1503, 0.9302, 0.09568, 0.962, 0.09568, 0.962, 0.1503, 0.9302, 0.1494, 0.9625, 0.9766, 0.8082, 0.9492, 0.8066, 0.9475, 0.7817, 0.9475, 0.7817, 0.9811, 0.7724, 0.9766, 0.8082, 0.9811, 0.7724, 0.9475, 0.7817, 0.9805, 0.7365, 0.5569, 0.9374, 0.5606, 0.9062, 0.6065, 0.9311, 0.9549, 0.1135, 0.916, 0.1114, 0.9227, 0.0, 0.9578, 0.001886, 0.8672, 0.5477, 0.9043, 0.5441, 0.9122, 0.6552, 0.8789, 0.6585, 0.707, 0.1099, 0.6701, 0.1154, 0.6548, 0.004977, 0.688, 0.0, 0.3999, 0.1145, 0.3637, 0.1059, 0.3911, 0.0, 0.4237, 0.007795, 0.5188, 0.1115, 0.4799, 0.1131, 0.4769, 0.001508, 0.5119, 0.0, 0.1177, 0.469, 0.1439, 0.469, 0.1285, 0.579, 0.105, 0.5789, 0.08392, 0.4632, 0.1177, 0.469, 0.105, 0.5789, 0.07455, 0.5737, 0.06453, 0.469, 0.09064, 0.469, 0.0768, 0.579, 0.05329, 0.5789, 0.03071, 0.4632, 0.06453, 0.469, 0.05329, 0.5789, 0.02286, 0.5737, 0.9033, 0.7709, 0.8663, 0.7676, 0.8766, 0.6585, 0.91, 0.6615, 0.1143, 0.8757, 0.1406, 0.8753, 0.1457, 0.9223, 0.1141, 0.9226, 0.4813, 0.8617, 0.5064, 0.862, 0.5074, 0.9087, 0.4782, 0.9084, 0.9998, 0.9492, 0.9748, 0.9483, 0.9706, 0.9013, 0.9998, 0.9021, 0.5345, 0.8492, 0.5596, 0.85, 0.556, 0.8966, 0.5268, 0.8961, 0.4456, 0.9496, 0.4719, 0.9495, 0.474, 0.9968, 0.4424, 0.9968, 0.2879, 0.7759, 0.3035, 0.7841, 0.2806, 0.8257, 0.261, 0.8154, 0.2696, 0.7619, 0.2879, 0.7759, 0.261, 0.8154, 0.2399, 0.7987, 0.4186, 0.9969, 0.4011, 0.9986, 0.3936, 0.9516, 0.4156, 0.9495, 0.4417, 0.9986, 0.4186, 0.9969, 0.4156, 0.9495, 0.4424, 0.9519, 0.3185, 0.8715, 0.3436, 0.8722, 0.3443, 0.9196, 0.3151, 0.9191])
me_cube_001.materials.append(mat_harmaa)
me_cube_001.materials.append(mat_musta)
me_cube_001.materials.append(mat_iho)
me_cube_001.use_remesh_preserve_volume = False
me_cube_001.use_remesh_preserve_attributes = False
me_cube_001.use_mirror_vertex_groups = False
me_cube_001.update()

# ---- objects
ob_lamp_001 = bpy.data.objects.new('Lamp.001', light_lamp_001)
ob_cube = bpy.data.objects.new('Cube', me_cube_001)
ob_lamp = bpy.data.objects.new('Lamp', light_lamp)
ob_camera = bpy.data.objects.new('Camera', cam_camera)

# ---- transforms, parenting, visibility, modifiers, constraints
ob_lamp_001.location = (-7.228, 1.131, 5.904)
ob_lamp_001.rotation_euler = (0.6503, 0.05522, 1.866)
ob_lamp_001.lock_rotations_4d = False
ob_lamp_001.empty_display_type = 'ARROWS'
ob_lamp_001.color = (0.0, 0.0, 0.0, 0.0)
ob_lamp_001.lineart.crease_threshold = 0.0
ob_cube.location = (-0.03704, 0.01775, 5.068)
ob_cube.rotation_euler = (1.553, -0.0, 0.0)
ob_cube.lineart.crease_threshold = 0.0
ob_lamp.location = (4.076, 1.005, 5.904)
ob_lamp.rotation_euler = (0.6503, 0.05522, 1.866)
ob_lamp.lock_rotations_4d = False
ob_lamp.empty_display_type = 'ARROWS'
ob_lamp.color = (0.0, 0.0, 0.0, 0.0)
ob_lamp.lineart.crease_threshold = 0.0
ob_camera.location = (7.481, -6.508, 5.344)
ob_camera.rotation_euler = (1.109, 0.01082, 0.8149)
ob_camera.lock_rotations_4d = False
ob_camera.empty_display_type = 'ARROWS'
ob_camera.color = (0.0, 0.0, 0.0, 0.0)
ob_camera.display_type = 'WIRE'
ob_camera.lineart.crease_threshold = 0.0

# ---- collection membership
col_collection_1.objects.link(ob_lamp_001)
col_collection_1.objects.link(ob_cube)
col_collection_1.objects.link(ob_lamp)
col_collection_1.objects.link(ob_camera)

# ---- scene / render settings (as saved in the file)
scene.camera = ob_camera
scene.frame_start = 1; scene.frame_end = 250; scene.frame_set(1)
scene.render.engine = 'CYCLES'
scene.render.resolution_percentage = 50
scene.render.dither_intensity = 0.0
scene.cycles.use_denoising = False
scene.cycles.samples = 10
scene.cycles.sampling_pattern = 'TABULATED_SOBOL'
scene.cycles.light_sampling_threshold = 0.0
scene.cycles.use_adaptive_sampling = False
scene.cycles.use_light_tree = False
scene.cycles.blur_glossy = 0.0
scene.cycles.volume_bounces = 1
scene.cycles.pixel_filter_type = 'GAUSSIAN'
scene.cycles.sample_clamp_indirect = 0.0
scene.view_settings.view_transform = 'Standard'
bpy.context.view_layer.update()
